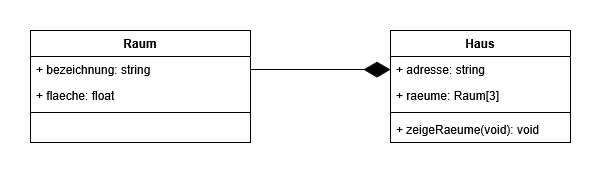

The diagram above was exported from draw.io. Its source (the exported page's mxGraphModel, read from the mxfile embedded in the PNG):
<mxGraphModel dx="1185" dy="505" grid="1" gridSize="10" guides="1" tooltips="1" connect="1" arrows="1" fold="1" page="1" pageScale="1" pageWidth="827" pageHeight="1169" math="0" shadow="0">
  <root>
    <mxCell id="0" />
    <mxCell id="1" parent="0" />
    <mxCell id="QeFx1K9sL7MdGn5lO5Gf-1" value="Raum" style="swimlane;fontStyle=1;align=center;verticalAlign=top;childLayout=stackLayout;horizontal=1;startSize=26;horizontalStack=0;resizeParent=1;resizeParentMax=0;resizeLast=0;collapsible=1;marginBottom=0;whiteSpace=wrap;html=1;" parent="1" vertex="1">
      <mxGeometry x="130" y="60" width="220" height="112" as="geometry" />
    </mxCell>
    <mxCell id="QeFx1K9sL7MdGn5lO5Gf-11" value="+ bezeichnung: string" style="text;strokeColor=none;fillColor=none;align=left;verticalAlign=top;spacingLeft=4;spacingRight=4;overflow=hidden;rotatable=0;points=[[0,0.5],[1,0.5]];portConstraint=eastwest;whiteSpace=wrap;html=1;" parent="QeFx1K9sL7MdGn5lO5Gf-1" vertex="1">
      <mxGeometry y="26" width="220" height="26" as="geometry" />
    </mxCell>
    <mxCell id="QeFx1K9sL7MdGn5lO5Gf-15" value="+ flaeche: float" style="text;strokeColor=none;fillColor=none;align=left;verticalAlign=top;spacingLeft=4;spacingRight=4;overflow=hidden;rotatable=0;points=[[0,0.5],[1,0.5]];portConstraint=eastwest;whiteSpace=wrap;html=1;" parent="QeFx1K9sL7MdGn5lO5Gf-1" vertex="1">
      <mxGeometry y="52" width="220" height="26" as="geometry" />
    </mxCell>
    <mxCell id="QeFx1K9sL7MdGn5lO5Gf-3" value="" style="line;strokeWidth=1;fillColor=none;align=left;verticalAlign=middle;spacingTop=-1;spacingLeft=3;spacingRight=3;rotatable=0;labelPosition=right;points=[];portConstraint=eastwest;strokeColor=inherit;" parent="QeFx1K9sL7MdGn5lO5Gf-1" vertex="1">
      <mxGeometry y="78" width="220" height="8" as="geometry" />
    </mxCell>
    <mxCell id="QeFx1K9sL7MdGn5lO5Gf-4" value="&amp;nbsp;" style="text;strokeColor=none;fillColor=none;align=left;verticalAlign=top;spacingLeft=4;spacingRight=4;overflow=hidden;rotatable=0;points=[[0,0.5],[1,0.5]];portConstraint=eastwest;whiteSpace=wrap;html=1;" parent="QeFx1K9sL7MdGn5lO5Gf-1" vertex="1">
      <mxGeometry y="86" width="220" height="26" as="geometry" />
    </mxCell>
    <mxCell id="QeFx1K9sL7MdGn5lO5Gf-5" value="Haus" style="swimlane;fontStyle=1;align=center;verticalAlign=top;childLayout=stackLayout;horizontal=1;startSize=26;horizontalStack=0;resizeParent=1;resizeParentMax=0;resizeLast=0;collapsible=1;marginBottom=0;whiteSpace=wrap;html=1;" parent="1" vertex="1">
      <mxGeometry x="490" y="60" width="180" height="112" as="geometry" />
    </mxCell>
    <mxCell id="QeFx1K9sL7MdGn5lO5Gf-6" value="+ adresse: string" style="text;strokeColor=none;fillColor=none;align=left;verticalAlign=top;spacingLeft=4;spacingRight=4;overflow=hidden;rotatable=0;points=[[0,0.5],[1,0.5]];portConstraint=eastwest;whiteSpace=wrap;html=1;" parent="QeFx1K9sL7MdGn5lO5Gf-5" vertex="1">
      <mxGeometry y="26" width="180" height="26" as="geometry" />
    </mxCell>
    <mxCell id="QeFx1K9sL7MdGn5lO5Gf-10" value="+ raeume: Raum[3]" style="text;strokeColor=none;fillColor=none;align=left;verticalAlign=top;spacingLeft=4;spacingRight=4;overflow=hidden;rotatable=0;points=[[0,0.5],[1,0.5]];portConstraint=eastwest;whiteSpace=wrap;html=1;" parent="QeFx1K9sL7MdGn5lO5Gf-5" vertex="1">
      <mxGeometry y="52" width="180" height="26" as="geometry" />
    </mxCell>
    <mxCell id="QeFx1K9sL7MdGn5lO5Gf-7" value="" style="line;strokeWidth=1;fillColor=none;align=left;verticalAlign=middle;spacingTop=-1;spacingLeft=3;spacingRight=3;rotatable=0;labelPosition=right;points=[];portConstraint=eastwest;strokeColor=inherit;" parent="QeFx1K9sL7MdGn5lO5Gf-5" vertex="1">
      <mxGeometry y="78" width="180" height="8" as="geometry" />
    </mxCell>
    <mxCell id="QeFx1K9sL7MdGn5lO5Gf-14" value="+ zeigeRaeume(void): void" style="text;strokeColor=none;fillColor=none;align=left;verticalAlign=top;spacingLeft=4;spacingRight=4;overflow=hidden;rotatable=0;points=[[0,0.5],[1,0.5]];portConstraint=eastwest;whiteSpace=wrap;html=1;" parent="QeFx1K9sL7MdGn5lO5Gf-5" vertex="1">
      <mxGeometry y="86" width="180" height="26" as="geometry" />
    </mxCell>
    <mxCell id="QeFx1K9sL7MdGn5lO5Gf-16" value="" style="endArrow=diamondThin;endFill=1;endSize=24;html=1;rounded=0;entryX=0;entryY=0.5;entryDx=0;entryDy=0;exitX=1;exitY=0.5;exitDx=0;exitDy=0;" parent="1" source="QeFx1K9sL7MdGn5lO5Gf-11" target="QeFx1K9sL7MdGn5lO5Gf-6" edge="1">
      <mxGeometry width="160" relative="1" as="geometry">
        <mxPoint x="330" y="150" as="sourcePoint" />
        <mxPoint x="490" y="150" as="targetPoint" />
      </mxGeometry>
    </mxCell>
  </root>
</mxGraphModel>